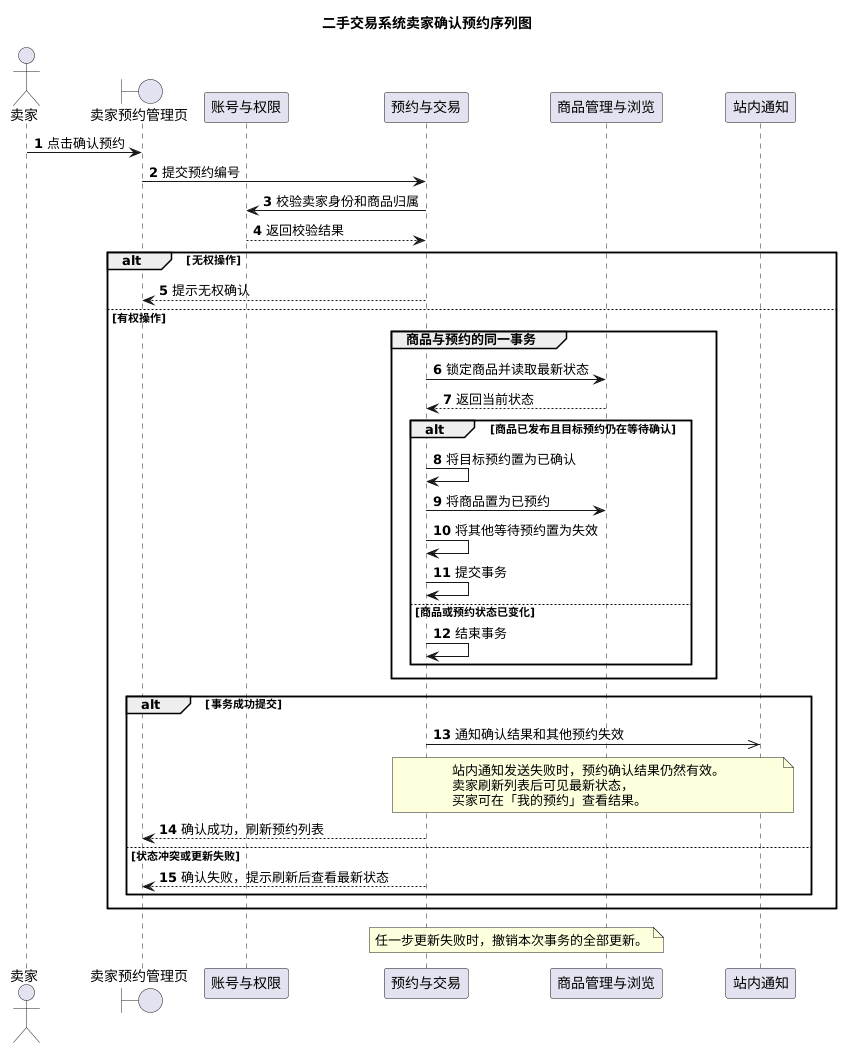

The diagram above was rendered by PlantUML. Its source (embedded in the PNG):
@startuml
title 二手交易系统卖家确认预约序列图
autonumber

actor 卖家 as Seller
boundary "卖家预约管理页" as Page
participant "账号与权限" as Account
participant "预约与交易" as Trade
participant "商品管理与浏览" as Product
participant "站内通知" as Notice

Seller -> Page : 点击确认预约
Page -> Trade : 提交预约编号
Trade -> Account : 校验卖家身份和商品归属
Account --> Trade : 返回校验结果

alt 无权操作
  Trade --> Page : 提示无权确认
else 有权操作
  group 商品与预约的同一事务
    Trade -> Product : 锁定商品并读取最新状态
    Product --> Trade : 返回当前状态

    alt 商品已发布且目标预约仍在等待确认
      Trade -> Trade : 将目标预约置为已确认
      Trade -> Product : 将商品置为已预约
      Trade -> Trade : 将其他等待预约置为失效
      Trade -> Trade : 提交事务
    else 商品或预约状态已变化
      Trade -> Trade : 结束事务
    end
  end

  alt 事务成功提交
    Trade ->> Notice : 通知确认结果和其他预约失效
    note over Trade, Notice
      站内通知发送失败时，预约确认结果仍然有效。
      卖家刷新列表后可见最新状态，
      买家可在「我的预约」查看结果。
    end note
    Trade --> Page : 确认成功，刷新预约列表
  else 状态冲突或更新失败
    Trade --> Page : 确认失败，提示刷新后查看最新状态
  end
end

note over Trade, Product
  任一步更新失败时，撤销本次事务的全部更新。
end note
@enduml